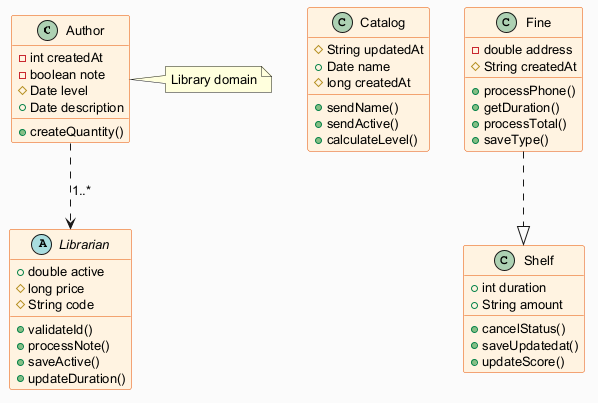

The diagram above was rendered by PlantUML. Its source (embedded in the PNG):
@startuml
skinparam backgroundColor #FAFAFA
skinparam classBackgroundColor #FFF3E0
skinparam classBorderColor #E65100
skinparam defaultFontSize 13
class Author {
  -int createdAt
  -boolean note
  #Date level
  +Date description
  +createQuantity()
}
abstract class Librarian {
  +double active
  #long price
  #String code
  +validateId()
  +processNote()
  +saveActive()
  +updateDuration()
}
class Catalog {
  #String updatedAt
  +Date name
  #long createdAt
  +sendName()
  +sendActive()
  +calculateLevel()
}
class Fine {
  -double address
  #String createdAt
  +processPhone()
  +getDuration()
  +processTotal()
  +saveType()
}
class Shelf {
  +int duration
  +String amount
  +cancelStatus()
  +saveUpdatedat()
  +updateScore()
}
Fine ..|> Shelf
Author ..> Librarian : "1..*"
note right of Author : Library domain
@enduml